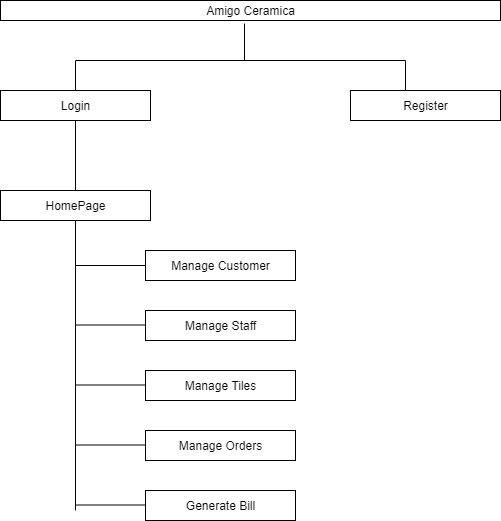

The diagram above was exported from draw.io. Its source (the exported page's mxGraphModel, read from the mxfile embedded in the PNG):
<mxGraphModel dx="868" dy="492" grid="1" gridSize="10" guides="1" tooltips="1" connect="1" arrows="1" fold="1" page="1" pageScale="1" pageWidth="850" pageHeight="1100" math="0" shadow="0">
  <root>
    <mxCell id="0" />
    <mxCell id="1" parent="0" />
    <mxCell id="D16KV0Lh7AqmUFwdSVFq-1" value="Amigo Ceramica" style="html=1;" vertex="1" parent="1">
      <mxGeometry x="175" y="20" width="500" height="20" as="geometry" />
    </mxCell>
    <mxCell id="D16KV0Lh7AqmUFwdSVFq-2" value="Login" style="html=1;" vertex="1" parent="1">
      <mxGeometry x="175" y="110" width="150" height="30" as="geometry" />
    </mxCell>
    <mxCell id="D16KV0Lh7AqmUFwdSVFq-3" value="Register" style="html=1;" vertex="1" parent="1">
      <mxGeometry x="525" y="110" width="150" height="30" as="geometry" />
    </mxCell>
    <mxCell id="D16KV0Lh7AqmUFwdSVFq-5" value="" style="endArrow=none;html=1;entryX=0.488;entryY=1.15;entryDx=0;entryDy=0;entryPerimeter=0;" edge="1" parent="1" target="D16KV0Lh7AqmUFwdSVFq-1">
      <mxGeometry width="50" height="50" relative="1" as="geometry">
        <mxPoint x="419" y="80" as="sourcePoint" />
        <mxPoint x="440" y="70" as="targetPoint" />
      </mxGeometry>
    </mxCell>
    <mxCell id="D16KV0Lh7AqmUFwdSVFq-6" value="" style="endArrow=none;html=1;" edge="1" parent="1">
      <mxGeometry width="50" height="50" relative="1" as="geometry">
        <mxPoint x="250" y="80" as="sourcePoint" />
        <mxPoint x="420" y="80" as="targetPoint" />
      </mxGeometry>
    </mxCell>
    <mxCell id="D16KV0Lh7AqmUFwdSVFq-7" value="" style="endArrow=none;html=1;exitX=0.5;exitY=0;exitDx=0;exitDy=0;" edge="1" parent="1" source="D16KV0Lh7AqmUFwdSVFq-2">
      <mxGeometry width="50" height="50" relative="1" as="geometry">
        <mxPoint x="360" y="150" as="sourcePoint" />
        <mxPoint x="250" y="80" as="targetPoint" />
      </mxGeometry>
    </mxCell>
    <mxCell id="D16KV0Lh7AqmUFwdSVFq-8" value="" style="endArrow=none;html=1;" edge="1" parent="1">
      <mxGeometry width="50" height="50" relative="1" as="geometry">
        <mxPoint x="410" y="80" as="sourcePoint" />
        <mxPoint x="580" y="80" as="targetPoint" />
      </mxGeometry>
    </mxCell>
    <mxCell id="D16KV0Lh7AqmUFwdSVFq-9" value="" style="endArrow=none;html=1;exitX=0.5;exitY=0;exitDx=0;exitDy=0;" edge="1" parent="1">
      <mxGeometry width="50" height="50" relative="1" as="geometry">
        <mxPoint x="580" y="110" as="sourcePoint" />
        <mxPoint x="580" y="80" as="targetPoint" />
      </mxGeometry>
    </mxCell>
    <mxCell id="D16KV0Lh7AqmUFwdSVFq-12" value="HomePage" style="html=1;" vertex="1" parent="1">
      <mxGeometry x="175" y="210" width="150" height="30" as="geometry" />
    </mxCell>
    <mxCell id="D16KV0Lh7AqmUFwdSVFq-13" value="" style="endArrow=none;html=1;entryX=0.5;entryY=1;entryDx=0;entryDy=0;exitX=0.5;exitY=0;exitDx=0;exitDy=0;" edge="1" parent="1" source="D16KV0Lh7AqmUFwdSVFq-12" target="D16KV0Lh7AqmUFwdSVFq-2">
      <mxGeometry width="50" height="50" relative="1" as="geometry">
        <mxPoint x="250" y="180" as="sourcePoint" />
        <mxPoint x="280" y="160" as="targetPoint" />
      </mxGeometry>
    </mxCell>
    <mxCell id="D16KV0Lh7AqmUFwdSVFq-16" value="" style="endArrow=none;html=1;entryX=0.5;entryY=1;entryDx=0;entryDy=0;" edge="1" parent="1" target="D16KV0Lh7AqmUFwdSVFq-12">
      <mxGeometry width="50" height="50" relative="1" as="geometry">
        <mxPoint x="250" y="530" as="sourcePoint" />
        <mxPoint x="280" y="250" as="targetPoint" />
      </mxGeometry>
    </mxCell>
    <mxCell id="D16KV0Lh7AqmUFwdSVFq-17" value="Manage Customer" style="html=1;" vertex="1" parent="1">
      <mxGeometry x="320" y="270" width="150" height="30" as="geometry" />
    </mxCell>
    <mxCell id="D16KV0Lh7AqmUFwdSVFq-18" value="Manage Staff" style="html=1;" vertex="1" parent="1">
      <mxGeometry x="320" y="330" width="150" height="30" as="geometry" />
    </mxCell>
    <mxCell id="D16KV0Lh7AqmUFwdSVFq-19" value="Manage Tiles" style="html=1;" vertex="1" parent="1">
      <mxGeometry x="320" y="390" width="150" height="30" as="geometry" />
    </mxCell>
    <mxCell id="D16KV0Lh7AqmUFwdSVFq-20" value="Manage Orders" style="html=1;" vertex="1" parent="1">
      <mxGeometry x="320" y="450" width="150" height="30" as="geometry" />
    </mxCell>
    <mxCell id="D16KV0Lh7AqmUFwdSVFq-21" value="Generate Bill" style="html=1;" vertex="1" parent="1">
      <mxGeometry x="320" y="510" width="150" height="30" as="geometry" />
    </mxCell>
    <mxCell id="D16KV0Lh7AqmUFwdSVFq-22" value="" style="endArrow=none;html=1;entryX=0;entryY=0.5;entryDx=0;entryDy=0;" edge="1" parent="1" target="D16KV0Lh7AqmUFwdSVFq-17">
      <mxGeometry width="50" height="50" relative="1" as="geometry">
        <mxPoint x="250" y="285" as="sourcePoint" />
        <mxPoint x="310" y="260" as="targetPoint" />
      </mxGeometry>
    </mxCell>
    <mxCell id="D16KV0Lh7AqmUFwdSVFq-23" value="" style="endArrow=none;html=1;entryX=0;entryY=0.5;entryDx=0;entryDy=0;" edge="1" parent="1">
      <mxGeometry width="50" height="50" relative="1" as="geometry">
        <mxPoint x="250" y="344.5" as="sourcePoint" />
        <mxPoint x="320" y="344.5" as="targetPoint" />
      </mxGeometry>
    </mxCell>
    <mxCell id="D16KV0Lh7AqmUFwdSVFq-24" value="" style="endArrow=none;html=1;entryX=0;entryY=0.5;entryDx=0;entryDy=0;" edge="1" parent="1">
      <mxGeometry width="50" height="50" relative="1" as="geometry">
        <mxPoint x="250" y="404.5" as="sourcePoint" />
        <mxPoint x="320" y="404.5" as="targetPoint" />
      </mxGeometry>
    </mxCell>
    <mxCell id="D16KV0Lh7AqmUFwdSVFq-25" value="" style="endArrow=none;html=1;entryX=0;entryY=0.5;entryDx=0;entryDy=0;" edge="1" parent="1">
      <mxGeometry width="50" height="50" relative="1" as="geometry">
        <mxPoint x="250" y="464.5" as="sourcePoint" />
        <mxPoint x="320" y="464.5" as="targetPoint" />
      </mxGeometry>
    </mxCell>
    <mxCell id="D16KV0Lh7AqmUFwdSVFq-26" value="" style="endArrow=none;html=1;entryX=0;entryY=0.5;entryDx=0;entryDy=0;" edge="1" parent="1">
      <mxGeometry width="50" height="50" relative="1" as="geometry">
        <mxPoint x="250" y="524.5" as="sourcePoint" />
        <mxPoint x="320" y="524.5" as="targetPoint" />
      </mxGeometry>
    </mxCell>
  </root>
</mxGraphModel>